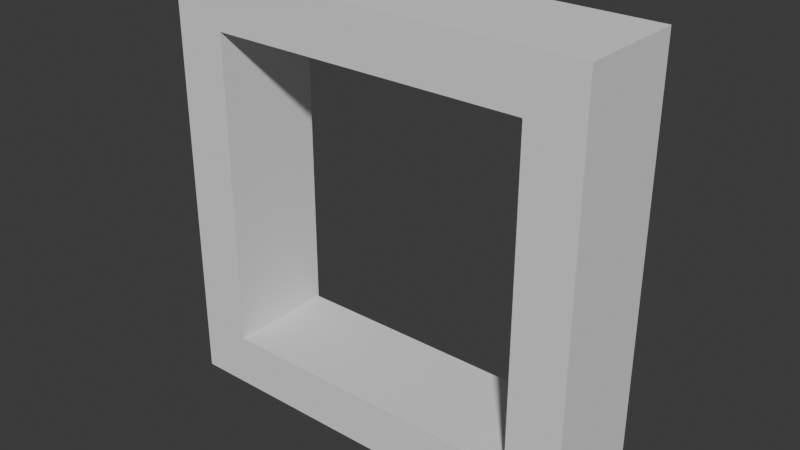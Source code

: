 # Source: vent.blend  (saved by Blender 5.0.118; exported with 4.5.12 LTS)
import bpy
from mathutils import Matrix  # noqa: F401  (used for matrix-valued properties, if any)

bpy.ops.wm.read_factory_settings(use_empty=True)
scene = bpy.context.scene
scene.name = 'Scene'

# ---- collections
col_collection = bpy.data.collections.new('Collection'); scene.collection.children.link(col_collection)

# ---- world
world_world = bpy.data.worlds.new('World'); scene.world = world_world
world_world.use_nodes = True; world_world.node_tree.nodes.clear()
_N = world_world.node_tree.nodes; _L = world_world.node_tree.links
n0 = _N.new('ShaderNodeOutputWorld'); n0.name = 'World Output'; n0.location = (200, 100)
n1 = _N.new('ShaderNodeBackground'); n1.name = 'Background'; n1.location = (-200, 100)
n1.inputs[0].default_value = (0.05088, 0.05088, 0.05088, 1.0)
_L.new(n1.outputs[0], n0.inputs[0])
n0.is_active_output = True
world_world.color = (0.05088, 0.05088, 0.05088)
world_world.sun_shadow_jitter_overblur = 0.0

# ---- meshes
me_cube_006 = bpy.data.meshes.new('Cube.006')
me_cube_006.from_pydata([(-1.737, -0.4474, -1.737), (-1.737, -0.4474, 1.737), (-1.737, 0.4474, -1.737), (-1.737, 0.4474, 1.737), (1.737, -0.4474, -1.737), (1.737, -0.4474, 1.737), (1.737, 0.4474, -1.737), (1.737, 0.4474, 1.737), (-1.302, 0.4474, -1.302), (1.302, 0.4474, 1.302), (-1.302, 0.4474, 1.302), (1.302, 0.4474, -1.302), (1.302, -0.4474, -1.302), (-1.302, -0.4474, 1.302), (1.302, -0.4474, 1.302), (-1.302, -0.4474, -1.302)], [], [(0, 1, 3, 2), (10, 3, 7, 9), (11, 6, 2, 8), (6, 7, 5, 4), (4, 5, 14, 12), (15, 0, 4, 12), (2, 6, 4, 0), (7, 3, 1, 5), (15, 8, 10, 13), (14, 9, 11, 12), (12, 11, 8, 15), (10, 9, 14, 13), (14, 5, 1, 13), (13, 1, 0, 15), (9, 7, 6, 11), (8, 2, 3, 10)])
_uv = me_cube_006.uv_layers.new(name='UVMap')
_uv.uv.foreach_set('vector', [0.9633, 0.03579, 0.9633, 0.9568, 0.8479, 0.8414, 0.8479, 0.1511, 0.8479, 0.1511, 0.9633, 0.03579, 0.9633, 0.9568, 0.8479, 0.8414, 0.1576, 0.8414, 0.04229, 0.9568, 0.04229, 0.03579, 0.1576, 0.1511, 0.1576, 0.1511, 0.1576, 0.8414, 0.04229, 0.9568, 0.04229, 0.03579, 0.04229, 0.03579, 0.9633, 0.03579, 0.8479, 0.1511, 0.1576, 0.1511, 0.1576, 0.8414, 0.04229, 0.9568, 0.04229, 0.03579, 0.1576, 0.1511, 0.8479, 0.1511, 0.1576, 0.1511, 0.04229, 0.03579, 0.9633, 0.03579, 0.1576, 0.8414, 0.8479, 0.8414, 0.9633, 0.9568, 0.04229, 0.9568, 0.9633, 0.9568, 0.8479, 0.8414, 0.8479, 0.1511, 0.9633, 0.03579, 0.04229, 0.03579, 0.1576, 0.1511, 0.1576, 0.8414, 0.04229, 0.9568, 0.04229, 0.9568, 0.1576, 0.8414, 0.8479, 0.8414, 0.9633, 0.9568, 0.8479, 0.1511, 0.1576, 0.1511, 0.04229, 0.03579, 0.9633, 0.03579, 0.8479, 0.1511, 0.9633, 0.03579, 0.9633, 0.9568, 0.8479, 0.8414, 0.8479, 0.8414, 0.9633, 0.9568, 0.04229, 0.9568, 0.1576, 0.8414, 0.8479, 0.8414, 0.9633, 0.9568, 0.04229, 0.9568, 0.1576, 0.8414, 0.1576, 0.1511, 0.04229, 0.03579, 0.9633, 0.03579, 0.8479, 0.1511])
me_cube_006.update()

# ---- objects
ob_cube_006 = bpy.data.objects.new('Cube.006', me_cube_006)

# ---- transforms, parenting, visibility, modifiers, constraints
ob_cube_006.location = (0.0, 0.0, 0.0)

# ---- collection membership
col_collection.objects.link(ob_cube_006)

# ---- scene / render settings (as saved in the file)
scene.frame_start = 1; scene.frame_end = 250; scene.frame_set(1)
scene.render.engine = 'BLENDER_EEVEE_NEXT'
scene.render.bake_bias = 0.0
scene.render.bake_samples = 0
scene.cycles.sampling_pattern = 'TABULATED_SOBOL'
scene.eevee.use_volume_custom_range = False
bpy.context.view_layer.update()

# ---- added for rendering (the .blend has no active camera and no usable light): camera, sun
cam_auto = bpy.data.cameras.new('AutoCamera')
cam_auto.lens = 50.0
cam_auto.sensor_width = 36.0
cam_auto.clip_end = 1000.0
ob_auto_camera = bpy.data.objects.new('AutoCamera', cam_auto)
scene.collection.objects.link(ob_auto_camera)
ob_auto_camera.location = (4.62088, -5.54505, 3.6967)
ob_auto_camera.rotation_euler = (1.09748, -7.21219e-08, 0.694738)
scene.camera = ob_auto_camera
light_auto_sun = bpy.data.lights.new('AutoSun', 'SUN')
light_auto_sun.energy = 3.0
light_auto_sun.angle = 0.0523599
ob_auto_sun = bpy.data.objects.new('AutoSun', light_auto_sun)
scene.collection.objects.link(ob_auto_sun)
ob_auto_sun.rotation_euler = (0.872665, 0.174533, 0.523599)
bpy.context.view_layer.update()
